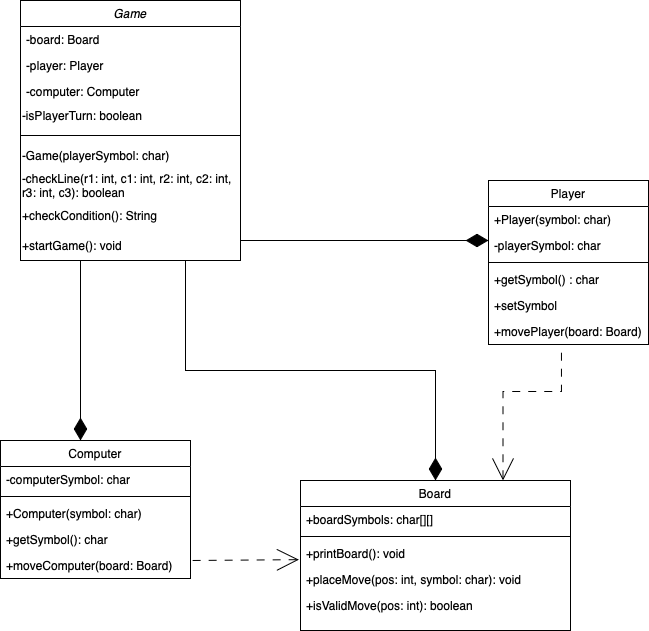

The diagram above was exported from draw.io. Its source (the exported page's mxGraphModel, read from the mxfile embedded in the PNG):
<mxGraphModel dx="1122" dy="1784" grid="1" gridSize="10" guides="1" tooltips="1" connect="1" arrows="1" fold="1" page="1" pageScale="1" pageWidth="827" pageHeight="1169" math="0" shadow="0">
  <root>
    <mxCell id="WIyWlLk6GJQsqaUBKTNV-0" />
    <mxCell id="WIyWlLk6GJQsqaUBKTNV-1" parent="WIyWlLk6GJQsqaUBKTNV-0" />
    <mxCell id="zkfFHV4jXpPFQw0GAbJ--0" value="Game" style="swimlane;fontStyle=2;align=center;verticalAlign=top;childLayout=stackLayout;horizontal=1;startSize=26;horizontalStack=0;resizeParent=1;resizeLast=0;collapsible=1;marginBottom=0;rounded=0;shadow=0;strokeWidth=1;" parent="WIyWlLk6GJQsqaUBKTNV-1" vertex="1">
      <mxGeometry x="40" y="-60" width="220" height="260" as="geometry">
        <mxRectangle x="220" y="120" width="160" height="26" as="alternateBounds" />
      </mxGeometry>
    </mxCell>
    <mxCell id="zkfFHV4jXpPFQw0GAbJ--1" value="-board: Board" style="text;align=left;verticalAlign=top;spacingLeft=4;spacingRight=4;overflow=hidden;rotatable=0;points=[[0,0.5],[1,0.5]];portConstraint=eastwest;" parent="zkfFHV4jXpPFQw0GAbJ--0" vertex="1">
      <mxGeometry y="26" width="220" height="26" as="geometry" />
    </mxCell>
    <mxCell id="zkfFHV4jXpPFQw0GAbJ--2" value="-player: Player" style="text;align=left;verticalAlign=top;spacingLeft=4;spacingRight=4;overflow=hidden;rotatable=0;points=[[0,0.5],[1,0.5]];portConstraint=eastwest;rounded=0;shadow=0;html=0;" parent="zkfFHV4jXpPFQw0GAbJ--0" vertex="1">
      <mxGeometry y="52" width="220" height="26" as="geometry" />
    </mxCell>
    <mxCell id="zkfFHV4jXpPFQw0GAbJ--3" value="-computer: Computer" style="text;align=left;verticalAlign=top;spacingLeft=4;spacingRight=4;overflow=hidden;rotatable=0;points=[[0,0.5],[1,0.5]];portConstraint=eastwest;rounded=0;shadow=0;html=0;" parent="zkfFHV4jXpPFQw0GAbJ--0" vertex="1">
      <mxGeometry y="78" width="220" height="22" as="geometry" />
    </mxCell>
    <mxCell id="zAwpKpUf7uw8ZSxTRCH2-2" value="-isPlayerTurn: boolean" style="text;strokeColor=none;align=left;fillColor=none;html=1;verticalAlign=middle;whiteSpace=wrap;rounded=0;" parent="zkfFHV4jXpPFQw0GAbJ--0" vertex="1">
      <mxGeometry y="100" width="220" height="30" as="geometry" />
    </mxCell>
    <mxCell id="zkfFHV4jXpPFQw0GAbJ--4" value="" style="line;html=1;strokeWidth=1;align=left;verticalAlign=middle;spacingTop=-1;spacingLeft=3;spacingRight=3;rotatable=0;labelPosition=right;points=[];portConstraint=eastwest;" parent="zkfFHV4jXpPFQw0GAbJ--0" vertex="1">
      <mxGeometry y="130" width="220" height="10" as="geometry" />
    </mxCell>
    <mxCell id="zAwpKpUf7uw8ZSxTRCH2-3" value="-Game(playerSymbol: char)" style="text;strokeColor=none;align=left;fillColor=none;html=1;verticalAlign=middle;whiteSpace=wrap;rounded=0;" parent="zkfFHV4jXpPFQw0GAbJ--0" vertex="1">
      <mxGeometry y="140" width="220" height="30" as="geometry" />
    </mxCell>
    <mxCell id="zAwpKpUf7uw8ZSxTRCH2-5" value="-checkLine(r1: int, c1: int, r2: int, c2: int, r3: int, c3): boolean" style="text;strokeColor=none;align=left;fillColor=none;html=1;verticalAlign=middle;whiteSpace=wrap;rounded=0;" parent="zkfFHV4jXpPFQw0GAbJ--0" vertex="1">
      <mxGeometry y="170" width="220" height="30" as="geometry" />
    </mxCell>
    <mxCell id="zAwpKpUf7uw8ZSxTRCH2-7" value="+checkCondition(): String" style="text;strokeColor=none;align=left;fillColor=none;html=1;verticalAlign=middle;whiteSpace=wrap;rounded=0;" parent="zkfFHV4jXpPFQw0GAbJ--0" vertex="1">
      <mxGeometry y="200" width="220" height="30" as="geometry" />
    </mxCell>
    <mxCell id="zAwpKpUf7uw8ZSxTRCH2-6" value="+startGame(): void" style="text;strokeColor=none;align=left;fillColor=none;html=1;verticalAlign=middle;whiteSpace=wrap;rounded=0;" parent="zkfFHV4jXpPFQw0GAbJ--0" vertex="1">
      <mxGeometry y="230" width="220" height="30" as="geometry" />
    </mxCell>
    <mxCell id="zkfFHV4jXpPFQw0GAbJ--6" value="Computer" style="swimlane;fontStyle=0;align=center;verticalAlign=top;childLayout=stackLayout;horizontal=1;startSize=26;horizontalStack=0;resizeParent=1;resizeLast=0;collapsible=1;marginBottom=0;rounded=0;shadow=0;strokeWidth=1;" parent="WIyWlLk6GJQsqaUBKTNV-1" vertex="1">
      <mxGeometry x="20" y="380" width="190" height="138" as="geometry">
        <mxRectangle x="130" y="380" width="160" height="26" as="alternateBounds" />
      </mxGeometry>
    </mxCell>
    <mxCell id="zkfFHV4jXpPFQw0GAbJ--7" value="-computerSymbol: char" style="text;align=left;verticalAlign=top;spacingLeft=4;spacingRight=4;overflow=hidden;rotatable=0;points=[[0,0.5],[1,0.5]];portConstraint=eastwest;" parent="zkfFHV4jXpPFQw0GAbJ--6" vertex="1">
      <mxGeometry y="26" width="190" height="26" as="geometry" />
    </mxCell>
    <mxCell id="zkfFHV4jXpPFQw0GAbJ--9" value="" style="line;html=1;strokeWidth=1;align=left;verticalAlign=middle;spacingTop=-1;spacingLeft=3;spacingRight=3;rotatable=0;labelPosition=right;points=[];portConstraint=eastwest;" parent="zkfFHV4jXpPFQw0GAbJ--6" vertex="1">
      <mxGeometry y="52" width="190" height="8" as="geometry" />
    </mxCell>
    <mxCell id="zkfFHV4jXpPFQw0GAbJ--10" value="+Computer(symbol: char)" style="text;align=left;verticalAlign=top;spacingLeft=4;spacingRight=4;overflow=hidden;rotatable=0;points=[[0,0.5],[1,0.5]];portConstraint=eastwest;fontStyle=0" parent="zkfFHV4jXpPFQw0GAbJ--6" vertex="1">
      <mxGeometry y="60" width="190" height="26" as="geometry" />
    </mxCell>
    <mxCell id="zkfFHV4jXpPFQw0GAbJ--11" value="+getSymbol(): char" style="text;align=left;verticalAlign=top;spacingLeft=4;spacingRight=4;overflow=hidden;rotatable=0;points=[[0,0.5],[1,0.5]];portConstraint=eastwest;" parent="zkfFHV4jXpPFQw0GAbJ--6" vertex="1">
      <mxGeometry y="86" width="190" height="26" as="geometry" />
    </mxCell>
    <mxCell id="zAwpKpUf7uw8ZSxTRCH2-16" value="+moveComputer(board: Board)" style="text;align=left;verticalAlign=top;spacingLeft=4;spacingRight=4;overflow=hidden;rotatable=0;points=[[0,0.5],[1,0.5]];portConstraint=eastwest;" parent="zkfFHV4jXpPFQw0GAbJ--6" vertex="1">
      <mxGeometry y="112" width="190" height="26" as="geometry" />
    </mxCell>
    <mxCell id="zkfFHV4jXpPFQw0GAbJ--12" value="" style="endArrow=none;endSize=10;endFill=0;shadow=0;strokeWidth=1;rounded=0;curved=0;edgeStyle=elbowEdgeStyle;elbow=vertical;startArrow=diamondThin;startFill=1;startSize=20;" parent="WIyWlLk6GJQsqaUBKTNV-1" source="zkfFHV4jXpPFQw0GAbJ--6" target="zkfFHV4jXpPFQw0GAbJ--0" edge="1">
      <mxGeometry width="160" relative="1" as="geometry">
        <mxPoint x="200" y="203" as="sourcePoint" />
        <mxPoint x="200" y="203" as="targetPoint" />
        <Array as="points">
          <mxPoint x="100" y="330" />
          <mxPoint x="150" y="290" />
        </Array>
      </mxGeometry>
    </mxCell>
    <mxCell id="zkfFHV4jXpPFQw0GAbJ--13" value="Board" style="swimlane;fontStyle=0;align=center;verticalAlign=top;childLayout=stackLayout;horizontal=1;startSize=26;horizontalStack=0;resizeParent=1;resizeLast=0;collapsible=1;marginBottom=0;rounded=0;shadow=0;strokeWidth=1;" parent="WIyWlLk6GJQsqaUBKTNV-1" vertex="1">
      <mxGeometry x="320" y="420" width="270" height="150" as="geometry">
        <mxRectangle x="340" y="380" width="170" height="26" as="alternateBounds" />
      </mxGeometry>
    </mxCell>
    <mxCell id="zkfFHV4jXpPFQw0GAbJ--14" value="+boardSymbols: char[][]" style="text;align=left;verticalAlign=top;spacingLeft=4;spacingRight=4;overflow=hidden;rotatable=0;points=[[0,0.5],[1,0.5]];portConstraint=eastwest;fontStyle=0" parent="zkfFHV4jXpPFQw0GAbJ--13" vertex="1">
      <mxGeometry y="26" width="270" height="26" as="geometry" />
    </mxCell>
    <mxCell id="zkfFHV4jXpPFQw0GAbJ--15" value="" style="line;html=1;strokeWidth=1;align=left;verticalAlign=middle;spacingTop=-1;spacingLeft=3;spacingRight=3;rotatable=0;labelPosition=right;points=[];portConstraint=eastwest;" parent="zkfFHV4jXpPFQw0GAbJ--13" vertex="1">
      <mxGeometry y="52" width="270" height="8" as="geometry" />
    </mxCell>
    <mxCell id="zAwpKpUf7uw8ZSxTRCH2-17" value="+printBoard(): void" style="text;align=left;verticalAlign=top;spacingLeft=4;spacingRight=4;overflow=hidden;rotatable=0;points=[[0,0.5],[1,0.5]];portConstraint=eastwest;fontStyle=0" parent="zkfFHV4jXpPFQw0GAbJ--13" vertex="1">
      <mxGeometry y="60" width="270" height="26" as="geometry" />
    </mxCell>
    <mxCell id="zAwpKpUf7uw8ZSxTRCH2-18" value="+placeMove(pos: int, symbol: char): void&#10;" style="text;align=left;verticalAlign=top;spacingLeft=4;spacingRight=4;overflow=hidden;rotatable=0;points=[[0,0.5],[1,0.5]];portConstraint=eastwest;fontStyle=0" parent="zkfFHV4jXpPFQw0GAbJ--13" vertex="1">
      <mxGeometry y="86" width="270" height="26" as="geometry" />
    </mxCell>
    <mxCell id="zAwpKpUf7uw8ZSxTRCH2-19" value="+isValidMove(pos: int): boolean" style="text;align=left;verticalAlign=top;spacingLeft=4;spacingRight=4;overflow=hidden;rotatable=0;points=[[0,0.5],[1,0.5]];portConstraint=eastwest;fontStyle=0" parent="zkfFHV4jXpPFQw0GAbJ--13" vertex="1">
      <mxGeometry y="112" width="270" height="26" as="geometry" />
    </mxCell>
    <mxCell id="zkfFHV4jXpPFQw0GAbJ--17" value="Player" style="swimlane;fontStyle=0;align=center;verticalAlign=top;childLayout=stackLayout;horizontal=1;startSize=26;horizontalStack=0;resizeParent=1;resizeLast=0;collapsible=1;marginBottom=0;rounded=0;shadow=0;strokeWidth=1;" parent="WIyWlLk6GJQsqaUBKTNV-1" vertex="1">
      <mxGeometry x="508" y="120" width="160" height="164" as="geometry">
        <mxRectangle x="550" y="140" width="160" height="26" as="alternateBounds" />
      </mxGeometry>
    </mxCell>
    <mxCell id="zkfFHV4jXpPFQw0GAbJ--18" value="+Player(symbol: char)" style="text;align=left;verticalAlign=top;spacingLeft=4;spacingRight=4;overflow=hidden;rotatable=0;points=[[0,0.5],[1,0.5]];portConstraint=eastwest;" parent="zkfFHV4jXpPFQw0GAbJ--17" vertex="1">
      <mxGeometry y="26" width="160" height="26" as="geometry" />
    </mxCell>
    <mxCell id="zkfFHV4jXpPFQw0GAbJ--19" value="-playerSymbol: char" style="text;align=left;verticalAlign=top;spacingLeft=4;spacingRight=4;overflow=hidden;rotatable=0;points=[[0,0.5],[1,0.5]];portConstraint=eastwest;rounded=0;shadow=0;html=0;" parent="zkfFHV4jXpPFQw0GAbJ--17" vertex="1">
      <mxGeometry y="52" width="160" height="26" as="geometry" />
    </mxCell>
    <mxCell id="zkfFHV4jXpPFQw0GAbJ--23" value="" style="line;html=1;strokeWidth=1;align=left;verticalAlign=middle;spacingTop=-1;spacingLeft=3;spacingRight=3;rotatable=0;labelPosition=right;points=[];portConstraint=eastwest;" parent="zkfFHV4jXpPFQw0GAbJ--17" vertex="1">
      <mxGeometry y="78" width="160" height="8" as="geometry" />
    </mxCell>
    <mxCell id="zkfFHV4jXpPFQw0GAbJ--24" value="+getSymbol() : char" style="text;align=left;verticalAlign=top;spacingLeft=4;spacingRight=4;overflow=hidden;rotatable=0;points=[[0,0.5],[1,0.5]];portConstraint=eastwest;" parent="zkfFHV4jXpPFQw0GAbJ--17" vertex="1">
      <mxGeometry y="86" width="160" height="26" as="geometry" />
    </mxCell>
    <mxCell id="zkfFHV4jXpPFQw0GAbJ--25" value="+setSymbol" style="text;align=left;verticalAlign=top;spacingLeft=4;spacingRight=4;overflow=hidden;rotatable=0;points=[[0,0.5],[1,0.5]];portConstraint=eastwest;" parent="zkfFHV4jXpPFQw0GAbJ--17" vertex="1">
      <mxGeometry y="112" width="160" height="26" as="geometry" />
    </mxCell>
    <mxCell id="zAwpKpUf7uw8ZSxTRCH2-15" value="+movePlayer(board: Board)" style="text;align=left;verticalAlign=top;spacingLeft=4;spacingRight=4;overflow=hidden;rotatable=0;points=[[0,0.5],[1,0.5]];portConstraint=eastwest;" parent="zkfFHV4jXpPFQw0GAbJ--17" vertex="1">
      <mxGeometry y="138" width="160" height="26" as="geometry" />
    </mxCell>
    <mxCell id="zAwpKpUf7uw8ZSxTRCH2-23" value="" style="endArrow=none;endSize=10;endFill=0;shadow=0;strokeWidth=1;rounded=0;curved=0;edgeStyle=elbowEdgeStyle;elbow=vertical;startArrow=diamondThin;startFill=1;startSize=20;entryX=0.75;entryY=1;entryDx=0;entryDy=0;" parent="WIyWlLk6GJQsqaUBKTNV-1" source="zkfFHV4jXpPFQw0GAbJ--13" target="zAwpKpUf7uw8ZSxTRCH2-6" edge="1">
      <mxGeometry width="160" relative="1" as="geometry">
        <mxPoint x="360" y="360" as="sourcePoint" />
        <mxPoint x="310" y="200" as="targetPoint" />
      </mxGeometry>
    </mxCell>
    <mxCell id="zAwpKpUf7uw8ZSxTRCH2-24" value="" style="endArrow=none;endSize=10;endFill=0;shadow=0;strokeWidth=1;rounded=0;curved=0;edgeStyle=elbowEdgeStyle;elbow=vertical;startArrow=diamondThin;startFill=1;startSize=20;entryX=1;entryY=0.75;entryDx=0;entryDy=0;" parent="WIyWlLk6GJQsqaUBKTNV-1" target="zAwpKpUf7uw8ZSxTRCH2-5" edge="1">
      <mxGeometry width="160" relative="1" as="geometry">
        <mxPoint x="508" y="180" as="sourcePoint" />
        <mxPoint x="320" y="100" as="targetPoint" />
        <Array as="points">
          <mxPoint x="390" y="180" />
        </Array>
      </mxGeometry>
    </mxCell>
    <mxCell id="zAwpKpUf7uw8ZSxTRCH2-26" value="" style="endArrow=none;endSize=10;endFill=0;shadow=0;strokeWidth=1;rounded=0;curved=0;edgeStyle=elbowEdgeStyle;elbow=vertical;startArrow=open;startFill=0;startSize=20;dashed=1;entryX=1;entryY=0.5;entryDx=0;entryDy=0;exitX=-0.006;exitY=0.737;exitDx=0;exitDy=0;exitPerimeter=0;dashPattern=8 8;" parent="WIyWlLk6GJQsqaUBKTNV-1" source="zAwpKpUf7uw8ZSxTRCH2-17" target="zkfFHV4jXpPFQw0GAbJ--11" edge="1">
      <mxGeometry width="160" relative="1" as="geometry">
        <mxPoint x="270" y="490" as="sourcePoint" />
        <mxPoint x="111" y="519" as="targetPoint" />
        <Array as="points">
          <mxPoint x="260" y="500" />
          <mxPoint x="180" y="559" />
          <mxPoint x="210" y="538" />
        </Array>
      </mxGeometry>
    </mxCell>
    <mxCell id="zAwpKpUf7uw8ZSxTRCH2-28" value="" style="endArrow=none;endSize=10;endFill=0;shadow=0;strokeWidth=1;rounded=0;curved=0;edgeStyle=elbowEdgeStyle;elbow=vertical;startArrow=open;startFill=0;startSize=20;dashed=1;entryX=0.456;entryY=1;entryDx=0;entryDy=0;exitX=0.75;exitY=0;exitDx=0;exitDy=0;entryPerimeter=0;dashPattern=8 8;" parent="WIyWlLk6GJQsqaUBKTNV-1" source="zkfFHV4jXpPFQw0GAbJ--13" target="zAwpKpUf7uw8ZSxTRCH2-15" edge="1">
      <mxGeometry width="160" relative="1" as="geometry">
        <mxPoint x="668" y="330" as="sourcePoint" />
        <mxPoint x="560" y="310" as="targetPoint" />
        <Array as="points">
          <mxPoint x="610" y="331" />
          <mxPoint x="530" y="390" />
          <mxPoint x="560" y="369" />
        </Array>
      </mxGeometry>
    </mxCell>
  </root>
</mxGraphModel>